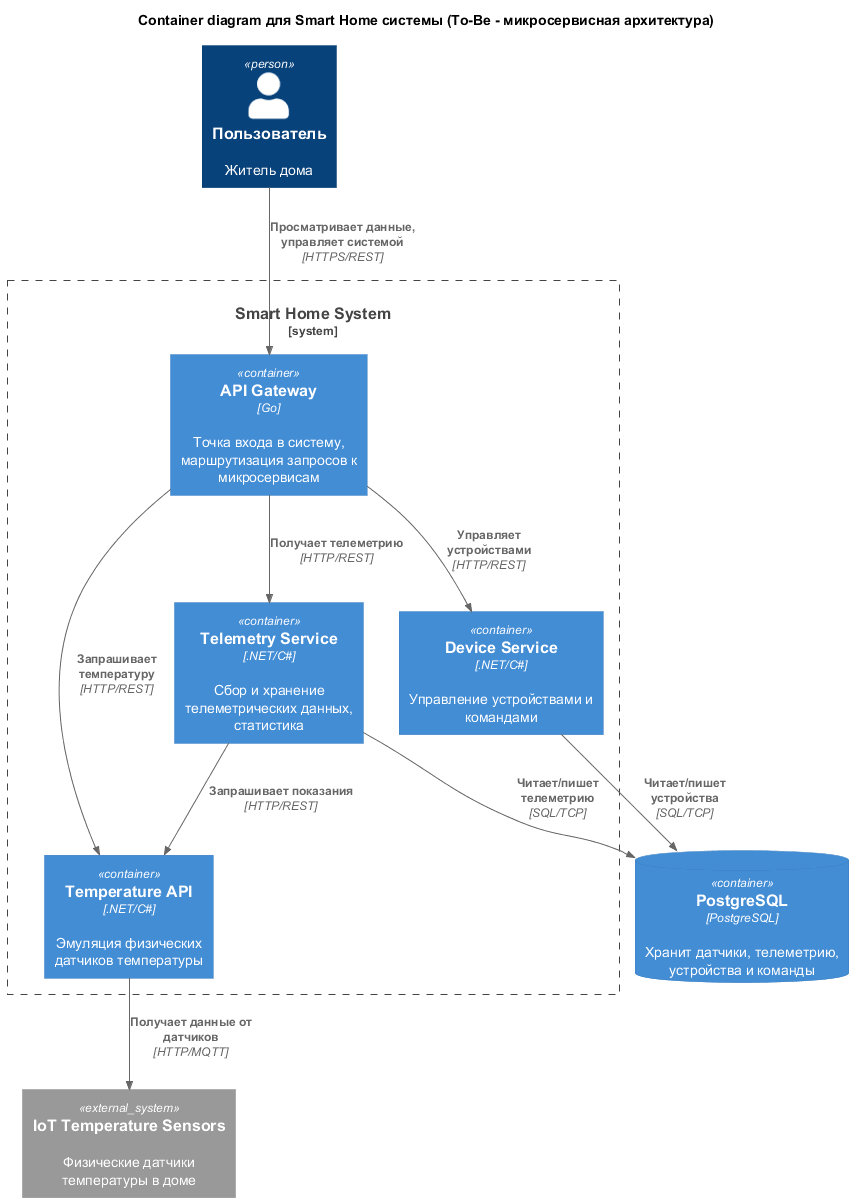

The diagram above was rendered by PlantUML. Its source (embedded in the PNG):
@startuml containers
!include https://raw.githubusercontent.com/plantuml-stdlib/C4-PlantUML/master/C4_Container.puml

title Container diagram для Smart Home системы (To-Be - микросервисная архитектура)

Person(user, "Пользователь", "Житель дома")

System_Boundary(smartHomeSystem, "Smart Home System") {
    Container(apiGateway, "API Gateway", "Go", "Точка входа в систему, маршрутизация запросов к микросервисам")

    Container(telemetryService, "Telemetry Service", ".NET/C#", "Сбор и хранение телеметрических данных, статистика")

    Container(deviceService, "Device Service", ".NET/C#", "Управление устройствами и командами")

    Container(temperatureApi, "Temperature API", ".NET/C#", "Эмуляция физических датчиков температуры")
}

ContainerDb(database, "PostgreSQL", "PostgreSQL", "Хранит датчики, телеметрию, устройства и команды")

System_Ext(iotSensors, "IoT Temperature Sensors", "Физические датчики температуры в доме")

Rel(user, apiGateway, "Просматривает данные, управляет системой", "HTTPS/REST")

Rel(apiGateway, telemetryService, "Получает телеметрию", "HTTP/REST")
Rel(apiGateway, deviceService, "Управляет устройствами", "HTTP/REST")
Rel(apiGateway, temperatureApi, "Запрашивает температуру", "HTTP/REST")

Rel(telemetryService, database, "Читает/пишет телеметрию", "SQL/TCP")
Rel(telemetryService, temperatureApi, "Запрашивает показания", "HTTP/REST")

Rel(deviceService, database, "Читает/пишет устройства", "SQL/TCP")

Rel(temperatureApi, iotSensors, "Получает данные от датчиков", "HTTP/MQTT")

@enduml